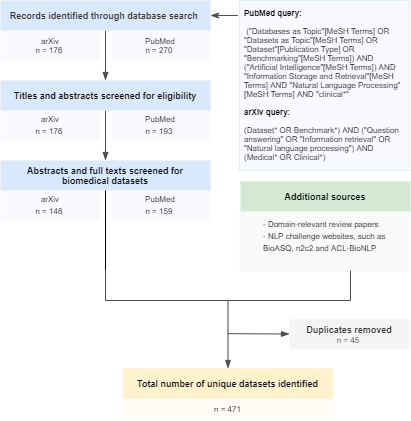

The diagram above was exported from draw.io. Its source (the exported page's mxGraphModel, read from the mxfile embedded in the PNG):
<mxGraphModel dx="746" dy="752" grid="0" gridSize="10" guides="1" tooltips="1" connect="1" arrows="1" fold="1" page="1" pageScale="1" pageWidth="2336" pageHeight="1654" math="0" shadow="0">
  <root>
    <mxCell id="0" />
    <mxCell id="1" parent="0" />
    <mxCell id="2" style="edgeStyle=orthogonalEdgeStyle;rounded=0;orthogonalLoop=1;jettySize=auto;html=1;entryX=0.5;entryY=0;entryDx=0;entryDy=0;strokeColor=#4D4D4D;endArrow=blockThin;endFill=1;" parent="1" source="4" target="6" edge="1">
      <mxGeometry relative="1" as="geometry" />
    </mxCell>
    <mxCell id="3" style="edgeStyle=orthogonalEdgeStyle;rounded=0;orthogonalLoop=1;jettySize=auto;html=1;entryX=-0.01;entryY=0.084;entryDx=0;entryDy=0;entryPerimeter=0;strokeColor=#4D4D4D;fontSize=11;endArrow=none;endFill=0;exitX=1;exitY=0.5;exitDx=0;exitDy=0;startArrow=classicThin;startFill=1;" parent="1" source="4" target="21" edge="1">
      <mxGeometry relative="1" as="geometry" />
    </mxCell>
    <mxCell id="4" value="&lt;font color=&quot;#333333&quot; style=&quot;font-size: 9px;&quot;&gt;Records identified through database search&amp;nbsp;&lt;/font&gt;" style="rounded=0;whiteSpace=wrap;html=1;fontSize=9;glass=0;strokeWidth=1;shadow=0;fillColor=#dae8fc;strokeColor=none;fontStyle=1" parent="1" vertex="1">
      <mxGeometry x="160" y="90" width="210" height="30" as="geometry" />
    </mxCell>
    <mxCell id="5" style="edgeStyle=orthogonalEdgeStyle;rounded=0;orthogonalLoop=1;jettySize=auto;html=1;entryX=0.5;entryY=0;entryDx=0;entryDy=0;strokeColor=#4D4D4D;endFill=1;endArrow=blockThin;" parent="1" source="6" target="12" edge="1">
      <mxGeometry relative="1" as="geometry" />
    </mxCell>
    <mxCell id="6" value="Titles and abstracts screened for eligibility" style="rounded=0;whiteSpace=wrap;html=1;fontSize=9;glass=0;strokeWidth=1;shadow=0;strokeColor=none;fillColor=#dae8fc;fontStyle=1" parent="1" vertex="1">
      <mxGeometry x="160" y="170" width="210" height="30" as="geometry" />
    </mxCell>
    <mxCell id="7" value="Additional sources" style="rounded=0;whiteSpace=wrap;html=1;fontSize=9;glass=0;strokeWidth=1;shadow=0;fillColor=#d5e8d4;strokeColor=none;fontStyle=1" parent="1" vertex="1">
      <mxGeometry x="400" y="271" width="170" height="30" as="geometry" />
    </mxCell>
    <mxCell id="8" value="arXiv&lt;br style=&quot;font-size: 8px;&quot;&gt;n = 176&amp;nbsp;" style="rounded=0;whiteSpace=wrap;html=1;fontSize=8;glass=0;strokeWidth=1;shadow=0;fillColor=#dae8fc;strokeColor=none;opacity=20;" parent="1" vertex="1">
      <mxGeometry x="160" y="120" width="100" height="30" as="geometry" />
    </mxCell>
    <mxCell id="9" value="PubMed&lt;br style=&quot;font-size: 8px;&quot;&gt;n = 270&amp;nbsp;" style="rounded=0;whiteSpace=wrap;html=1;fontSize=8;glass=0;strokeWidth=1;shadow=0;fillColor=#dae8fc;opacity=20;strokeColor=none;" parent="1" vertex="1">
      <mxGeometry x="270" y="120" width="100" height="30" as="geometry" />
    </mxCell>
    <mxCell id="10" value="arXiv&lt;br style=&quot;font-size: 10px;&quot;&gt;n = 176&amp;nbsp;" style="rounded=0;whiteSpace=wrap;html=1;fontSize=8;glass=0;strokeWidth=1;shadow=0;fillColor=#dae8fc;fontColor=#000000;strokeColor=none;opacity=20;" parent="1" vertex="1">
      <mxGeometry x="160" y="200" width="100" height="30" as="geometry" />
    </mxCell>
    <mxCell id="11" value="PubMed&lt;br style=&quot;font-size: 10px;&quot;&gt;n = 193&amp;nbsp;" style="rounded=0;whiteSpace=wrap;html=1;fontSize=8;glass=0;strokeWidth=1;shadow=0;fillColor=#dae8fc;fontColor=#000000;strokeColor=none;opacity=20;" parent="1" vertex="1">
      <mxGeometry x="270" y="200" width="100" height="30" as="geometry" />
    </mxCell>
    <mxCell id="12" value="Abstracts and full texts screened for biomedical datasets" style="rounded=0;whiteSpace=wrap;html=1;fontSize=9;glass=0;strokeWidth=1;shadow=0;strokeColor=none;fillColor=#dae8fc;fontStyle=1;spacingLeft=2;spacingRight=2;" parent="1" vertex="1">
      <mxGeometry x="160" y="250" width="210" height="30" as="geometry" />
    </mxCell>
    <mxCell id="13" value="arXiv&lt;br style=&quot;font-size: 10px&quot;&gt;n = 148&amp;nbsp;" style="rounded=0;whiteSpace=wrap;html=1;fontSize=8;glass=0;strokeWidth=1;shadow=0;fillColor=#dae8fc;fontColor=#000000;strokeColor=none;opacity=20;" parent="1" vertex="1">
      <mxGeometry x="160" y="280" width="100" height="30" as="geometry" />
    </mxCell>
    <mxCell id="14" value="PubMed&lt;br style=&quot;font-size: 10px&quot;&gt;n = 159&amp;nbsp;" style="rounded=0;whiteSpace=wrap;html=1;fontSize=8;glass=0;strokeWidth=1;shadow=0;fillColor=#dae8fc;fontColor=#000000;strokeColor=none;opacity=20;" parent="1" vertex="1">
      <mxGeometry x="270" y="280" width="100" height="30" as="geometry" />
    </mxCell>
    <mxCell id="15" value="&lt;font&gt;&lt;span style=&quot;font-size: 8px ; font-weight: normal&quot;&gt;- Domain-relevant review papers&lt;/span&gt;&lt;br&gt;&lt;span style=&quot;font-size: 8px ; font-weight: normal&quot;&gt;- NLP challenge websites, such as BioASQ, n2c2 and&amp;nbsp;&lt;/span&gt;&lt;span style=&quot;font-size: 8px ; font-weight: 400&quot;&gt;ACL-BioNLP&lt;/span&gt;&lt;br&gt;&lt;span style=&quot;font-size: 8px ; font-weight: normal&quot;&gt;&amp;nbsp;&lt;/span&gt;&lt;br&gt;&lt;/font&gt;" style="rounded=0;whiteSpace=wrap;html=1;fontSize=10;glass=0;strokeWidth=1;shadow=0;fillColor=#d5e8d4;strokeColor=none;fontStyle=1;opacity=20;align=left;spacingLeft=22;spacingRight=10;" parent="1" vertex="1">
      <mxGeometry x="399" y="301" width="171" height="60" as="geometry" />
    </mxCell>
    <mxCell id="16" style="edgeStyle=orthogonalEdgeStyle;rounded=0;orthogonalLoop=1;jettySize=auto;html=1;exitX=1;exitY=0;exitDx=0;exitDy=0;exitPerimeter=0;entryX=0.5;entryY=1;entryDx=0;entryDy=0;endArrow=none;endFill=0;" parent="1" source="18" target="12" edge="1">
      <mxGeometry relative="1" as="geometry" />
    </mxCell>
    <mxCell id="17" style="edgeStyle=orthogonalEdgeStyle;rounded=0;orthogonalLoop=1;jettySize=auto;html=1;fontSize=11;strokeColor=#4D4D4D;endFill=1;endArrow=blockThin;" parent="1" source="18" target="19" edge="1">
      <mxGeometry relative="1" as="geometry">
        <Array as="points">
          <mxPoint x="400" y="438" />
          <mxPoint x="400" y="438" />
        </Array>
      </mxGeometry>
    </mxCell>
    <mxCell id="18" value="" style="strokeWidth=1;html=1;shape=mxgraph.flowchart.annotation_2;align=left;labelPosition=right;pointerEvents=1;rounded=0;fillColor=#ffffff;gradientColor=none;fontSize=8;rotation=-90;strokeColor=#4D4D4D;" parent="1" vertex="1">
      <mxGeometry x="357.5" y="267.5" width="60" height="245" as="geometry" />
    </mxCell>
    <mxCell id="19" value="Total number of unique datasets identified" style="rounded=0;whiteSpace=wrap;html=1;fontSize=9;glass=0;strokeWidth=1;shadow=0;fillColor=#fff2cc;spacingRight=3;spacingLeft=2;fontStyle=1;strokeColor=none;" parent="1" vertex="1">
      <mxGeometry x="282.5" y="458" width="210" height="30" as="geometry" />
    </mxCell>
    <mxCell id="20" value="n = 471" style="rounded=0;whiteSpace=wrap;html=1;fontSize=8;glass=0;strokeWidth=1;shadow=0;fillColor=#fff2cc;spacingRight=3;spacingLeft=2;fontStyle=0;strokeColor=none;opacity=20;" parent="1" vertex="1">
      <mxGeometry x="282.5" y="488" width="210" height="22" as="geometry" />
    </mxCell>
    <mxCell id="21" value="&lt;div style=&quot;text-align: left&quot;&gt;&lt;b style=&quot;background-color: transparent ; font-family: &amp;#34;arial&amp;#34;&quot;&gt;PubMed query:&lt;/b&gt;&lt;/div&gt;&lt;span id=&quot;docs-internal-guid-75ba0603-7fff-1ee4-f613-7cd80a8e4980&quot;&gt;&lt;span style=&quot;background-color: transparent ; vertical-align: baseline&quot;&gt;&lt;div style=&quot;text-align: left&quot;&gt;&lt;font face=&quot;arial&quot;&gt;&lt;br&gt;&lt;/font&gt;&lt;/div&gt;&lt;font face=&quot;arial&quot;&gt;&lt;div style=&quot;text-align: left&quot;&gt;&lt;span style=&quot;background-color: transparent&quot;&gt;&amp;nbsp;(&quot;Databases as Topic&quot;[MeSH Terms] OR &quot;Datasets as Topic&quot;[MeSH Terms] OR &quot;Dataset&quot;[Publication Type] OR &quot;Benchmarking&quot;[MeSH Terms]) AND (&quot;Artificial Intelligence&quot;[MeSH Terms]) AND &quot;Information Storage and Retrieval&quot;[MeSH Terms] AND &quot;Natural Language Processing&quot;[MeSH Terms] AND &quot;clinical*&quot;&lt;/span&gt;&lt;/div&gt;&lt;/font&gt;&lt;div style=&quot;text-align: left&quot;&gt;&lt;br&gt;&lt;/div&gt;&lt;b style=&quot;font-family: &amp;#34;arial&amp;#34; ; font-size: 8px&quot;&gt;&lt;div style=&quot;text-align: left&quot;&gt;&lt;b style=&quot;background-color: transparent&quot;&gt;arXiv query:&lt;/b&gt;&lt;/div&gt;&lt;/b&gt;&lt;div style=&quot;text-align: left&quot;&gt;&lt;br&gt;&lt;/div&gt;&lt;span id=&quot;docs-internal-guid-a1b59a79-7fff-3076-1567-9767386da0ce&quot; style=&quot;font-family: &amp;#34;arial&amp;#34;&quot;&gt;&lt;div style=&quot;text-align: left&quot;&gt;&lt;span style=&quot;background-color: transparent&quot;&gt;(Dataset* OR Benchmark*) AND (&quot;Question answering&quot; OR &quot;Information retrieval&quot; OR &quot;Natural language processing&quot;) AND (Medical* OR Clinical*)&lt;/span&gt;&lt;/div&gt;&lt;/span&gt;&lt;/span&gt;&lt;/span&gt;" style="rounded=0;whiteSpace=wrap;html=1;fontSize=8;glass=0;strokeWidth=1;shadow=0;fillColor=#dae8fc;opacity=20;spacingRight=4;spacingLeft=4;dashed=1;strokeColor=#0066CC;dashPattern=1 1;" parent="1" vertex="1">
      <mxGeometry x="399" y="90" width="170" height="170" as="geometry" />
    </mxCell>
    <mxCell id="22" value="Duplicates removed&lt;br style=&quot;font-size: 9px&quot;&gt;&lt;span style=&quot;font-weight: normal&quot;&gt;&lt;font style=&quot;font-size: 8px&quot;&gt;n = 45&amp;nbsp;&lt;/font&gt;&lt;/span&gt;" style="rounded=0;whiteSpace=wrap;html=1;fillColor=#f5f5f5;fontColor=#333333;fontSize=9;fontStyle=1;strokeColor=none;" parent="1" vertex="1">
      <mxGeometry x="449" y="409" width="120" height="29" as="geometry" />
    </mxCell>
    <mxCell id="23" value="" style="html=1;fontSize=11;entryX=0;entryY=0.5;entryDx=0;entryDy=0;rounded=0;align=center;strokeColor=#4D4D4D;endFill=1;endArrow=blockThin;" parent="1" target="22" edge="1">
      <mxGeometry width="50" height="50" relative="1" as="geometry">
        <mxPoint x="387" y="423.1600000000001" as="sourcePoint" />
        <mxPoint x="445" y="423.15999999999997" as="targetPoint" />
      </mxGeometry>
    </mxCell>
  </root>
</mxGraphModel>